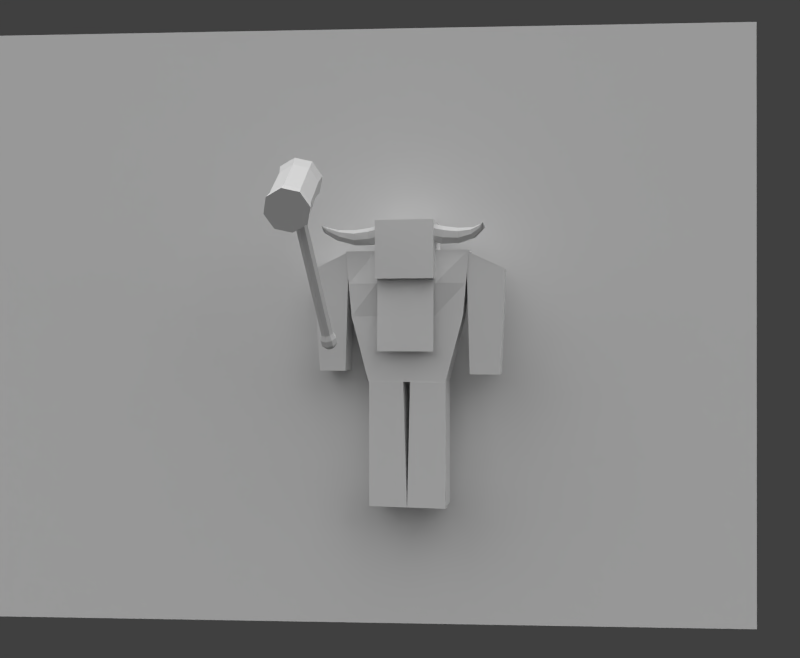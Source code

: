 # Source: oxenrender.blend  (saved by Blender 2.66.1; exported with 4.5.12 LTS)
import bpy
from mathutils import Matrix  # noqa: F401  (used for matrix-valued properties, if any)

bpy.ops.wm.read_factory_settings(use_empty=True)
scene = bpy.context.scene
scene.name = 'Scene'

# ---- collections
col_collection_1 = bpy.data.collections.new('Collection 1'); scene.collection.children.link(col_collection_1)
col_collection_2 = bpy.data.collections.new('Collection 2'); scene.collection.children.link(col_collection_2)

# ---- materials (node trees are filled in below, after node groups)
mat_none = bpy.data.materials.new('None')
mat_none.alpha_threshold = 0.0
mat_none.use_transparent_shadow = False
mat_none.specular_color = (0.8, 0.8, 0.8)
mat_none.roughness = 0.5
mat_none.specular_intensity = 1.0
mat_none.line_color = (0.0, 0.0, 0.0, 1.0)
mat_none_001 = bpy.data.materials.new('None.001')
mat_none_001.alpha_threshold = 0.0
mat_none_001.use_transparent_shadow = False
mat_none_001.specular_color = (0.8, 0.8, 0.8)
mat_none_001.roughness = 0.5
mat_none_001.specular_intensity = 0.0
mat_none_001.line_color = (0.0, 0.0, 0.0, 1.0)
mat_character = bpy.data.materials.new('Character')
mat_character.alpha_threshold = 0.0
mat_character.use_transparent_shadow = False
mat_character.preview_render_type = 'CUBE'
mat_character.roughness = 0.5
mat_character.specular_intensity = 0.0
mat_material = bpy.data.materials.new('Material')
mat_material.alpha_threshold = 0.0
mat_material.use_transparent_shadow = False
mat_material.roughness = 0.5
mat_material.specular_intensity = 0.0
mat_material.line_color = (0.0, 0.0, 0.0, 1.0)

# ---- material node trees

# ---- world
world_world = bpy.data.worlds.new('World'); scene.world = world_world
world_world.color = (0.05088, 0.05088, 0.05088)
world_world.use_sun_shadow = False
world_world.sun_shadow_jitter_overblur = 0.0
world_world.cycles.sampling_method = 'MANUAL'
world_world.cycles.sample_map_resolution = 256

# ---- cameras
cam_camera = bpy.data.cameras.new('Camera')
cam_camera.clip_end = 100.0
cam_camera.lens = 35.0
cam_camera.sensor_width = 32.0
cam_camera.sensor_height = 18.0
cam_camera.ortho_scale = 7.314
cam_camera.dof.focus_distance = 0.0
cam_camera.dof.aperture_fstop = 128.0

# ---- lights
light_sun_005 = bpy.data.lights.new('Sun.005', 'SUN')
light_sun_005.transmission_factor = 0.0
light_sun_005.angle = 1.571
light_sun_005.energy = 1.0
light_sun_005.shadow_buffer_clip_start = 0.5
light_sun_005.shadow_soft_size = 1.0
light_sun_005.shadow_cascade_max_distance = 1000.0
light_sun_005.cycles.use_multiple_importance_sampling = False
light_sun_004 = bpy.data.lights.new('Sun.004', 'SUN')
light_sun_004.transmission_factor = 0.0
light_sun_004.angle = 1.571
light_sun_004.energy = 1.0
light_sun_004.shadow_buffer_clip_start = 0.5
light_sun_004.shadow_soft_size = 1.0
light_sun_004.shadow_cascade_max_distance = 1000.0
light_sun_004.cycles.use_multiple_importance_sampling = False
light_sun_003 = bpy.data.lights.new('Sun.003', 'SUN')
light_sun_003.transmission_factor = 0.0
light_sun_003.angle = 1.571
light_sun_003.energy = 1.0
light_sun_003.shadow_buffer_clip_start = 0.5
light_sun_003.shadow_soft_size = 1.0
light_sun_003.shadow_cascade_max_distance = 1000.0
light_sun_003.cycles.use_multiple_importance_sampling = False
light_sun_001 = bpy.data.lights.new('Sun.001', 'SUN')
light_sun_001.transmission_factor = 0.0
light_sun_001.angle = 1.571
light_sun_001.energy = 1.0
light_sun_001.shadow_buffer_clip_start = 0.5
light_sun_001.shadow_soft_size = 1.0
light_sun_001.shadow_cascade_max_distance = 1000.0
light_sun_001.cycles.use_multiple_importance_sampling = False

# ---- meshes
me_plane = bpy.data.meshes.new('Plane')
me_plane.from_pydata([(-0.3551, 0.9106, 0.0), (-0.3551, 0.9106, -0.2), (-0.3551, 0.7676, -0.143), (-0.3551, 0.7106, 0.0), (-0.3551, 1.111, 0.0), (-0.3551, 1.054, -0.143), (-0.3551, 1.054, 0.143), (-0.3551, 0.9106, 0.2), (-0.3551, 0.7676, 0.143), (-0.2392, 1.092, 0.0), (-0.2392, 1.041, 0.13), (0.2211, 1.041, 0.13), (0.2211, 1.092, 0.0), (-0.2392, 0.9106, 0.1819), (0.2211, 0.9106, 0.1819), (-0.2392, 1.041, -0.13), (0.2211, 1.041, -0.13), (-0.2392, 0.7806, 0.13), (0.2211, 0.7806, 0.13), (-0.2392, 0.7806, -0.13), (-0.2392, 0.7287, 0.0), (-0.2392, 0.9106, -0.1819), (0.3182, 0.9106, 0.1955), (0.3182, 1.05, 0.1397), (0.3182, 1.106, 0.0), (0.3182, 1.05, -0.1397), (0.3182, 0.7708, 0.1397), (0.2211, 0.9106, -0.1819), (0.3182, 0.9106, -0.1955), (0.2211, 0.7287, 0.0), (0.2211, 0.7806, -0.13), (0.3182, 0.9106, 0.0), (0.3182, 0.7151, 0.0), (0.3182, 0.7708, -0.1397), (0.03465, -0.4553, 0.028), (0.01049, -0.4548, 0.0644), (0.02195, -0.5026, 0.08122), (0.05455, -0.5033, 0.03212), (-0.01226, -0.4563, -0.03856), (0.02414, -0.4559, -0.0144), (0.04037, -0.5041, -0.02509), (-0.00874, -0.5046, -0.05769), (-0.03192, -0.4547, 0.07491), (-0.03526, -0.5025, 0.09541), (-0.05467, -0.4562, -0.02805), (-0.06595, -0.5046, -0.0435), (0.02185, 0.7714, -0.03184), (0.03237, 0.7721, 0.01056), (-0.0342, 0.7726, 0.05747), (-0.07061, 0.7722, 0.03331), (-0.06832, -0.4552, 0.05075), (-0.08112, 0.7716, -0.009093), (-0.07883, -0.4558, 0.00835), (-0.05695, 0.7711, -0.04549), (-0.01455, 0.771, -0.056), (0.008202, 0.7725, 0.04696), (0.04047, -0.5597, -0.0243), (-0.008637, -0.5603, -0.0569), (-0.03516, -0.5582, 0.0962), (0.02206, -0.5583, 0.08201), (-0.06585, -0.5602, -0.04271), (-0.09855, -0.5039, 0.005603), (-0.09845, -0.5596, 0.006393), (-0.08437, -0.5031, 0.06281), (-0.01458, -0.604, -0.02147), (-0.04579, -0.604, -0.01373), (-0.06357, -0.6036, 0.01305), (-0.08427, -0.5587, 0.0636), (-0.05583, -0.6032, 0.04425), (-0.02905, -0.6029, 0.06202), (0.05466, -0.5589, 0.03291), (-0.02181, -0.6034, 0.02028), (0.0122, -0.6037, -0.003692), (0.01994, -0.6033, 0.02751), (0.002157, -0.6029, 0.05429), (-0.02438, 0.7112, 0.000733)], [], [(0, 1, 2, 3), (1, 0, 4, 5), (0, 7, 6, 4), (7, 0, 3, 8), (9, 10, 11, 12), (10, 13, 14, 11), (15, 9, 12, 16), (13, 17, 18, 14), (3, 2, 19, 20), (2, 1, 21, 19), (1, 5, 15, 21), (7, 8, 17, 13), (5, 4, 9, 15), (6, 7, 13, 10), (4, 6, 10, 9), (8, 3, 20, 17), (11, 14, 22, 23), (16, 12, 24, 25), (14, 18, 26, 22), (27, 16, 25, 28), (17, 20, 29, 18), (20, 19, 30, 29), (19, 21, 27, 30), (21, 15, 16, 27), (31, 32, 33, 28), (24, 31, 28, 25), (23, 22, 31, 24), (22, 26, 32, 31), (12, 11, 23, 24), (18, 29, 32, 26), (29, 30, 33, 32), (30, 27, 28, 33), (34, 35, 36, 37), (38, 39, 40, 41), (35, 42, 43, 36), (44, 38, 41, 45), (46, 47, 34, 39), (48, 49, 50, 42), (49, 51, 52, 50), (51, 53, 44, 52), (53, 54, 38, 44), (55, 48, 42, 35), (54, 46, 39, 38), (47, 55, 35, 34), (41, 40, 56, 57), (36, 43, 58, 59), (45, 41, 57, 60), (61, 45, 60, 62), (39, 34, 37, 40), (42, 50, 63, 43), (50, 52, 61, 63), (52, 44, 45, 61), (60, 57, 64, 65), (62, 60, 65, 66), (67, 62, 66, 68), (58, 67, 68, 69), (37, 36, 59, 70), (40, 37, 70, 56), (43, 63, 67, 58), (63, 61, 62, 67), (71, 68, 66, 65), (72, 71, 65, 64), (73, 74, 71, 72), (74, 69, 68, 71), (59, 58, 69, 74), (57, 56, 72, 64), (70, 59, 74, 73), (56, 70, 73, 72), (75, 53, 51, 49), (46, 54, 53, 75), (47, 46, 75, 55), (55, 75, 49, 48)])
me_plane.polygons.foreach_set('material_index', [1, 1, 1, 1, 1, 1, 1, 1, 1, 1, 1, 1, 1, 1, 1, 1, 1, 1, 1, 1, 1, 1, 1, 1, 1, 1, 1, 1, 1, 1, 1, 1, 1, 1, 1, 1, 1, 1, 1, 1, 1, 1, 1, 1, 1, 1, 1, 1, 1, 1, 1, 1, 1, 1, 1, 1, 1, 1, 1, 1, 1, 1, 1, 1, 1, 1, 1, 1, 1, 1, 1, 1])
_uv = me_plane.uv_layers.new(name='UVMap')
_uv.uv.foreach_set('vector', [0.7559, 0.7559, 0.8494, 0.5213, 0.9904, 0.6551, 0.9904, 0.8494, 0.8494, 0.5213, 0.7559, 0.7559, 0.5213, 0.6623, 0.6551, 0.5213, 0.7559, 0.7559, 0.6623, 0.9904, 0.5213, 0.8566, 0.5213, 0.6623, 0.6623, 0.9904, 0.7559, 0.7559, 0.9904, 0.8494, 0.8566, 0.9904, 0.2663, 0.8776, 0.3903, 0.878, 0.3893, 0.1211, 0.2663, 0.122, 0.3903, 0.878, 0.5131, 0.8776, 0.5144, 0.1216, 0.3893, 0.1211, 0.1401, 0.8778, 0.2663, 0.8776, 0.2663, 0.122, 0.1395, 0.1223, 0.5131, 0.8776, 0.3908, 0.8777, 0.3901, 0.1221, 0.5144, 0.1216, 0.2664, 0.9958, 0.1414, 0.9967, 0.1403, 0.8783, 0.2656, 0.878, 0.1414, 0.9967, -3.2e-05, 0.9973, -2.8e-05, 0.877, 0.1403, 0.8783, -3.2e-05, 0.9973, 0.1395, 0.9962, 0.1401, 0.8778, -2.8e-05, 0.877, 0.5127, 0.9969, 0.3922, 0.9969, 0.3908, 0.8777, 0.5131, 0.8776, 0.1395, 0.9962, 0.2661, 0.9967, 0.2663, 0.8776, 0.1401, 0.8778, 0.3897, 0.9967, 0.5127, 0.9969, 0.5131, 0.8776, 0.3903, 0.878, 0.2661, 0.9967, 0.3897, 0.9967, 0.3903, 0.878, 0.2663, 0.8776, 0.3922, 0.9969, 0.2664, 0.9958, 0.2656, 0.878, 0.3908, 0.8777, 0.3893, 0.1211, 0.5144, 0.1216, 0.5151, 0.002116, 0.3892, 0.001777, 0.1395, 0.1223, 0.2663, 0.122, 0.2657, 0.002551, 0.1405, 0.002957, 0.5144, 0.1216, 0.3901, 0.1221, 0.3902, 0.002625, 0.5151, 0.002116, 0.001615, 0.1212, 0.1395, 0.1223, 0.1405, 0.002957, 0.001142, 0.002182, 0.3908, 0.8777, 0.2656, 0.878, 0.2676, 0.1222, 0.3901, 0.1221, 0.2668, 0.877, 0.1405, 0.8773, 0.1402, 0.1249, 0.2668, 0.1247, 0.1403, 0.8783, -2.8e-05, 0.877, 0.001615, 0.1212, 0.1388, 0.123, -2.8e-05, 0.877, 0.1401, 0.8778, 0.1395, 0.1223, 0.001615, 0.1212, 0.7481, 0.7516, 0.978, 0.6599, 0.978, 0.8504, 0.8398, 0.9815, 0.5182, 0.8433, 0.7481, 0.7516, 0.8398, 0.9815, 0.6493, 0.9815, 0.5182, 0.6529, 0.6564, 0.5218, 0.7481, 0.7516, 0.5182, 0.8433, 0.6564, 0.5218, 0.8469, 0.5218, 0.978, 0.6599, 0.7481, 0.7516, 0.2663, 0.122, 0.3893, 0.1211, 0.3892, 0.001777, 0.2657, 0.002551, 0.3901, 0.1221, 0.2676, 0.1222, 0.2658, 0.003398, 0.3902, 0.002625, 0.2676, 0.1222, 0.1388, 0.123, 0.1423, 0.002172, 0.2658, 0.003398, 0.1388, 0.123, 0.001615, 0.1212, 0.001142, 0.002182, 0.1423, 0.002172, 0.7575, 0.6064, 0.6447, 0.6396, 0.5798, 0.5684, 0.7513, 0.5118, 0.9037, 0.7442, 0.8621, 0.6522, 0.9462, 0.593, 0.9907, 0.7518, 0.6447, 0.6396, 0.6005, 0.7481, 0.5172, 0.7617, 0.5798, 0.5684, 0.8595, 0.8507, 0.9037, 0.7442, 0.9907, 0.7518, 0.9218, 0.9367, 0.5166, 0.4969, 0.6452, 0.4971, 0.646, 0.002837, 0.5156, 0.001719, 0.8771, 0.4982, 1.0, 0.498, 0.9993, 0.001675, 0.8765, 0.000386, 1.0, 0.498, 0.8767, 0.4973, 0.877, 0.001907, 0.9993, 0.001675, 0.8767, 0.4973, 0.7568, 0.497, 0.7561, 0.003426, 0.877, 0.001907, 0.7568, 0.497, 0.6453, 0.4984, 0.6457, 0.001775, 0.7561, 0.003426, 0.7737, 0.4973, 0.8771, 0.4982, 0.8765, 0.000386, 0.7745, 0.001807, 0.6453, 0.4984, 0.5166, 0.4969, 0.5156, 0.001719, 0.6457, 0.001775, 0.6452, 0.4971, 0.7737, 0.4973, 0.7745, 0.001807, 0.646, 0.002837, 0.8764, 0.2193, 1.001, 0.2199, 1.001, 0.4989, 0.877, 0.4978, 0.7675, 0.2215, 0.6256, 0.2213, 0.6264, 0.4968, 0.7695, 0.497, 0.7686, 0.2203, 0.8764, 0.2193, 0.877, 0.4978, 0.7687, 0.4972, 0.6404, 0.2209, 0.7686, 0.2203, 0.7687, 0.4972, 0.6402, 0.4967, 0.8621, 0.6522, 0.7575, 0.6064, 0.7513, 0.5118, 0.9462, 0.593, 0.6005, 0.7481, 0.6439, 0.8549, 0.5823, 0.9269, 0.5172, 0.7617, 0.6439, 0.8549, 0.761, 0.8967, 0.7554, 0.9915, 0.5823, 0.9269, 0.761, 0.8967, 0.8595, 0.8507, 0.9218, 0.9367, 0.7554, 0.9915, 0.9905, 0.7435, 0.9181, 0.9356, 0.8537, 0.8606, 0.9045, 0.7473, 0.9342, 0.5852, 0.9905, 0.7435, 0.9045, 0.7473, 0.8659, 0.6447, 0.751, 0.5055, 0.9342, 0.5852, 0.8659, 0.6447, 0.7603, 0.6039, 0.5789, 0.5835, 0.751, 0.5055, 0.7603, 0.6039, 0.6433, 0.6346, 0.8779, 0.2203, 0.7675, 0.2215, 0.7695, 0.497, 0.8761, 0.4976, 1.001, 0.2199, 0.8779, 0.2203, 0.8761, 0.4976, 1.001, 0.4989, 0.6256, 0.2213, 0.5168, 0.2199, 0.5162, 0.4969, 0.6264, 0.4968, 0.5168, 0.2199, 0.6404, 0.2209, 0.6402, 0.4967, 0.5162, 0.4969, 0.7538, 0.7565, 0.5982, 0.5663, 0.7616, 0.5138, 0.9298, 0.5829, 0.9278, 0.9253, 0.7538, 0.7565, 0.9298, 0.5829, 0.9912, 0.7584, 0.7539, 0.9882, 0.5732, 0.9171, 0.7538, 0.7565, 0.9278, 0.9253, 0.5732, 0.9171, 0.5159, 0.7374, 0.5982, 0.5663, 0.7538, 0.7565, 0.5141, 0.7552, 0.5789, 0.5835, 0.6433, 0.6346, 0.603, 0.7564, 0.9181, 0.9356, 0.763, 0.9888, 0.7599, 0.9021, 0.8537, 0.8606, 0.5899, 0.9364, 0.5141, 0.7552, 0.603, 0.7564, 0.6542, 0.8593, 0.763, 0.9888, 0.5899, 0.9364, 0.6542, 0.8593, 0.7599, 0.9021, 0.0, 0.0, 0.0, 0.0, 0.0, 0.0, 0.0, 0.0, 0.0, 0.0, 0.0, 0.0, 0.0, 0.0, 0.0, 0.0, 0.0, 0.0, 0.0, 0.0, 0.0, 0.0, 0.0, 0.0, 0.0, 0.0, 0.0, 0.0, 0.0, 0.0, 0.0, 0.0])
me_plane.materials.append(mat_none)
me_plane.materials.append(mat_none_001)
me_plane.use_remesh_preserve_volume = False
me_plane.use_remesh_preserve_attributes = False
me_plane.use_mirror_vertex_groups = False
me_plane.update()
me_cube = bpy.data.meshes.new('Cube')
me_cube.from_pydata([(-2.966, -1.526, 9.561), (-2.966, 1.44, 9.561), (-4.75, -1.526, 19.57), (-4.75, 1.44, 19.57), (-7.422, 1.361, 18.14), (-7.422, -1.446, 18.14), (-4.547, -1.425, 19.49), (-4.547, 1.34, 19.49), (-7.071, 1.099, 10.16), (-7.071, -1.184, 10.16), (-4.789, -1.184, 10.16), (-4.789, 1.099, 10.16), (-2.981, -1.468, -0.0003705), (-2.981, 1.468, -0.0003705), (-2.981, -1.468, 9.558), (-2.981, 1.468, 9.558), (-2.0, -1.443, 17.66), (-2.0, 2.557, 17.66), (-2.0, -1.443, 21.66), (-2.0, 2.557, 21.66), (2.966, 1.44, 9.561), (2.966, -1.526, 9.561), (4.75, 1.44, 19.57), (4.75, -1.526, 19.57), (4.899, 0.9912, 10.35), (4.899, -1.031, 10.35), (6.921, -1.031, 10.35), (6.921, 0.9912, 10.35), (4.547, 1.343, 19.55), (4.547, -1.382, 19.55), (7.383, -1.403, 18.2), (7.383, 1.364, 18.2), (-0.04556, 1.468, -0.0003705), (-0.04556, -1.468, -0.0003705), (-0.2782, -1.468, 9.558), (-0.2782, 1.468, 9.558), (2.0, 2.557, 17.66), (2.0, -1.443, 17.66), (2.0, 2.557, 21.66), (2.0, -1.443, 21.66), (2.902, 1.463, 9.566), (2.902, -1.463, 9.566), (2.902, 1.463, -0.001764), (2.902, -1.463, -0.001764), (-0.02532, 1.463, -0.001764), (-0.02532, -1.463, -0.001764), (0.2701, -1.463, 9.566), (0.2701, 1.463, 9.566), (-2.2, -1.618, 17.38), (-2.2, 2.782, 17.38), (-2.2, -1.618, 21.78), (-2.2, 2.782, 21.78), (2.2, 2.782, 17.38), (2.2, -1.618, 17.38), (2.2, 2.782, 21.78), (2.2, -1.618, 21.78), (6.0, -5.0, 17.0), (2.966, 1.44, 9.561), (4.75, 1.44, 19.57), (-4.75, 1.44, 19.57), (-2.966, 1.44, 9.561), (4.75, -0.04311, 19.57), (4.249, -1.526, 14.57), (2.966, -0.04311, 9.561), (4.298, 1.44, 14.57), (0.0, -1.526, 19.57), (-4.249, -1.526, 14.57), (0.0, -1.526, 9.561), (-4.75, -0.04311, 19.57), (-4.274, 1.44, 14.57), (-2.966, -0.04311, 9.561), (0.0, 1.44, 19.57), (0.0, 1.44, 9.561), (4.274, 1.44, 14.57), (-4.298, 1.44, 14.57), (0.0, 1.44, 19.57), (0.0, 1.44, 9.561), (0.0, -1.526, 14.57), (-4.262, -0.04311, 14.57), (0.0, 1.44, 14.57), (0.0, -0.04311, 9.561), (0.0, -0.04311, 19.57), (4.262, -0.04311, 14.57), (4.524, 1.44, 17.07), (2.375, 1.44, 19.57), (-2.375, 1.44, 19.57), (-4.524, 1.44, 17.07), (0.0, 1.545, 17.07), (-2.149, 1.44, 14.57), (2.149, 1.44, 14.57), (-2.262, 1.833, 17.07), (2.262, 1.833, 17.07), (1.764, 2.11, 20.23), (1.768, 1.145, 20.58), (1.858, 2.46, 21.19), (1.862, 1.495, 21.54), (1.876, 2.036, 21.53), (1.815, 1.161, 21.12), (1.75, 1.569, 20.25), (1.811, 2.444, 20.65), (1.813, 1.803, 20.89), (2.768, 1.735, 20.03), (2.692, 0.7749, 20.39), (2.891, 2.082, 20.99), (2.815, 1.122, 21.34), (2.873, 1.659, 21.32), (2.741, 0.7899, 20.92), (2.71, 1.198, 20.05), (2.842, 2.067, 20.45), (5.153, 2.264, 20.36), (4.018, 1.695, 20.02), (3.969, 0.8415, 20.37), (3.987, 2.039, 20.88), (3.938, 1.185, 21.22), (3.957, 1.669, 21.19), (3.945, 0.8726, 20.85), (3.998, 1.212, 20.05), (4.011, 2.008, 20.39), (5.42, 1.743, 20.58), (5.01, 2.434, 20.95), (5.277, 1.913, 21.17), (5.119, 2.202, 21.15), (5.393, 1.742, 20.91), (5.31, 1.976, 20.38), (5.037, 2.435, 20.62), (6.016, 3.956, 21.31), (5.85, 3.229, 20.85), (6.114, 3.072, 20.98), (5.727, 3.278, 21.15), (5.99, 3.121, 21.28), (5.838, 3.208, 21.27), (6.096, 3.071, 21.15), (6.002, 3.142, 20.86), (5.745, 3.279, 20.98), (-1.795, 1.757, 20.92), (-1.793, 2.399, 20.68), (-1.733, 1.524, 20.28), (-1.798, 1.115, 21.15), (-1.858, 1.99, 21.56), (-1.844, 1.45, 21.57), (-1.841, 2.415, 21.22), (-1.75, 1.099, 20.61), (-1.746, 2.064, 20.26), (-2.75, 1.69, 20.06), (-2.674, 0.7294, 20.42), (-2.873, 2.036, 21.02), (-2.797, 1.076, 21.38), (-2.855, 1.613, 21.36), (-2.723, 0.7444, 20.96), (-2.692, 1.152, 20.08), (-2.824, 2.021, 20.48), (-5.135, 2.219, 20.4), (-4.0, 1.649, 20.06), (-3.951, 0.796, 20.4), (-3.969, 1.993, 20.91), (-3.92, 1.14, 21.25), (-3.939, 1.623, 21.22), (-3.927, 0.8271, 20.88), (-3.98, 1.166, 20.09), (-3.993, 1.962, 20.43), (-5.403, 1.698, 20.61), (-4.992, 2.389, 20.98), (-5.259, 1.868, 21.2), (-5.102, 2.156, 21.18), (-5.375, 1.697, 20.94), (-5.293, 1.93, 20.41), (-5.019, 2.39, 20.65), (-5.998, 3.911, 21.34), (-5.832, 3.183, 20.88), (-6.096, 3.026, 21.01), (-5.709, 3.232, 21.18), (-5.972, 3.076, 21.32), (-5.82, 3.162, 21.3), (-6.078, 3.025, 21.18), (-5.984, 3.097, 20.89), (-5.727, 3.234, 21.01), (-2.169, 2.253, 11.91), (-2.169, 2.049, 18.74), (2.135, 2.253, 11.91), (2.135, 2.049, 18.74)], [], [(77, 66, 0, 67), (78, 69, 1, 70), (79, 89, 64, 57, 72), (80, 67, 0, 70), (81, 65, 23, 61), (47, 44, 45, 46), (6, 5, 9, 10), (7, 6, 10, 11), (32, 33, 12, 13), (14, 15, 13, 12), (39, 18, 16, 37), (18, 19, 17, 16), (19, 38, 36, 17), (36, 37, 16, 17), (19, 18, 39, 38), (34, 14, 12, 33), (40, 42, 44, 47), (15, 35, 32, 13), (24, 27, 26, 25), (31, 28, 29, 30), (46, 45, 43, 41), (35, 34, 33, 32), (41, 43, 42, 40), (82, 63, 20, 73), (39, 37, 36, 38), (15, 14, 34, 35), (4, 7, 11, 8), (5, 4, 8, 9), (30, 26, 27, 31), (4, 5, 6, 7), (31, 27, 24, 28), (44, 42, 43, 45), (28, 24, 25, 29), (11, 10, 9, 8), (29, 25, 26, 30), (40, 47, 46, 41), (55, 50, 48, 53), (50, 51, 49, 48), (51, 54, 52, 49), (52, 53, 48, 49), (51, 50, 55, 54), (55, 53, 52, 54), (62, 77, 67, 21), (23, 65, 77, 62), (65, 2, 66, 77), (66, 78, 70, 0), (2, 68, 78, 66), (68, 3, 69, 78), (74, 88, 79, 72, 60), (90, 87, 79, 88), (91, 83, 64, 89), (76, 80, 70, 1), (20, 63, 80, 76), (63, 21, 67, 80), (75, 81, 61, 22), (3, 68, 81, 75), (68, 2, 65, 81), (61, 82, 73, 22), (23, 62, 82, 61), (62, 21, 63, 82), (86, 90, 88, 74), (59, 85, 90, 86), (85, 71, 87, 90), (87, 91, 89, 79), (71, 84, 91, 87), (84, 58, 83, 91), (100, 99, 92, 98), (96, 94, 99, 100), (95, 96, 100, 97), (97, 100, 98, 93), (106, 102, 111, 115), (104, 106, 115, 113), (107, 101, 110, 116), (102, 107, 116, 111), (97, 93, 102, 106), (94, 96, 105, 103), (92, 99, 108, 101), (96, 95, 104, 105), (99, 94, 103, 108), (93, 98, 107, 102), (98, 92, 101, 107), (95, 97, 106, 104), (113, 115, 122, 120), (116, 110, 109, 123), (111, 116, 123, 118), (117, 112, 119, 124), (103, 105, 114, 112), (101, 108, 117, 110), (105, 104, 113, 114), (108, 103, 112, 117), (124, 119, 128, 133), (121, 120, 129, 130), (109, 124, 133, 126), (119, 121, 130, 128), (115, 111, 118, 122), (112, 114, 121, 119), (110, 117, 124, 109), (114, 113, 120, 121), (135, 150, 145, 140), (138, 147, 146, 139), (142, 143, 150, 135), (140, 145, 147, 138), (118, 123, 132, 127), (123, 109, 126, 132), (120, 122, 131, 129), (122, 118, 127, 131), (137, 148, 144, 141), (144, 153, 158, 149), (149, 158, 152, 143), (146, 155, 157, 148), (148, 157, 153, 144), (137, 141, 136, 134), (139, 137, 134, 138), (138, 134, 135, 140), (134, 136, 142, 135), (126, 133, 125), (128, 130, 125), (131, 127, 125), (129, 131, 125), (130, 129, 125), (133, 128, 125), (127, 132, 125), (132, 126, 125), (141, 144, 149, 136), (136, 149, 143, 142), (139, 146, 148, 137), (155, 162, 164, 157), (158, 165, 151, 152), (153, 160, 165, 158), (159, 166, 161, 154), (145, 154, 156, 147), (143, 152, 159, 150), (147, 156, 155, 146), (150, 159, 154, 145), (166, 175, 170, 161), (163, 172, 171, 162), (151, 168, 175, 166), (161, 170, 172, 163), (157, 164, 160, 153), (154, 161, 163, 156), (152, 151, 166, 159), (156, 163, 162, 155), (160, 169, 174, 165), (165, 174, 168, 151), (162, 171, 173, 164), (164, 173, 169, 160), (168, 167, 175), (170, 167, 172), (173, 167, 169), (171, 167, 173), (172, 167, 171), (175, 167, 170), (169, 167, 174), (174, 167, 168), (177, 179, 178, 176)])
_uv = me_cube.uv_layers.new(name='UVMap')
_uv.uv.foreach_set('vector', [0.5625, 0.1875, 0.5, 0.1875, 0.5, 0.0, 0.5625, 0.0, 0.4688, 0.1875, 0.4375, 0.1875, 0.4375, 0.0, 0.4688, 0.0, 0.375, 0.1875, 0.3438, 0.1875, 0.3125, 0.1875, 0.3125, 0.0, 0.375, 0.0, 0.5, 0.4375, 0.5, 0.5, 0.4375, 0.5, 0.4375, 0.4375, 0.375, 0.4375, 0.375, 0.5, 0.3125, 0.5, 0.3125, 0.4375, 0.1875, 0.375, 0.1875, 0.0, 0.125, 0.0, 0.125, 0.375, 0.8125, 0.375, 0.875, 0.375, 0.875, 0.0, 0.8125, 0.0, 0.75, 0.375, 0.8125, 0.375, 0.8125, 0.0, 0.75, 0.0, 0.1875, 0.375, 0.1875, 0.5, 0.125, 0.5, 0.125, 0.375, 0.0, 0.375, 0.0625, 0.375, 0.0625, 0.0, 0.0, 0.0, 0.5, 0.75, 0.375, 0.75, 0.375, 0.5, 0.5, 0.5, 0.375, 0.75, 0.25, 0.75, 0.25, 0.5, 0.375, 0.5, 0.25, 0.75, 0.125, 0.75, 0.125, 0.5, 0.25, 0.5, 0.375, 0.75, 0.375, 1.0, 0.25, 1.0, 0.25, 0.75, 0.25, 0.75, 0.25, 1.0, 0.125, 1.0, 0.125, 0.75, 0.25, 0.375, 0.1875, 0.375, 0.1875, 0.0, 0.25, 0.0, 0.125, 0.375, 0.125, 0.0, 0.0625, 0.0, 0.0625, 0.375, 0.125, 0.375, 0.0625, 0.375, 0.0625, 0.0, 0.125, 0.0, 0.75, 0.375, 0.8125, 0.375, 0.8125, 0.5, 0.75, 0.5, 0.6875, 0.375, 0.75, 0.375, 0.75, 0.5, 0.6875, 0.5, 0.25, 0.375, 0.25, 0.0, 0.1875, 0.0, 0.1875, 0.375, 0.1875, 0.375, 0.125, 0.375, 0.125, 0.0, 0.1875, 0.0, 0.0, 0.375, 0.0, 0.0, 0.0625, 0.0, 0.0625, 0.375, 0.2812, 0.1875, 0.2812, 0.0, 0.3125, 0.0, 0.3125, 0.1875, 0.0, 0.75, 0.0, 0.5, 0.125, 0.5, 0.125, 0.75, 0.125, 0.375, 0.125, 0.5, 0.0625, 0.5, 0.0625, 0.375, 0.6875, 0.375, 0.75, 0.375, 0.75, 0.0, 0.6875, 0.0, 0.6875, 0.375, 0.625, 0.375, 0.625, 0.0, 0.6875, 0.0, 0.6875, 0.375, 0.6875, 0.0, 0.625, 0.0, 0.625, 0.375, 0.6875, 0.375, 0.6875, 0.5, 0.75, 0.5, 0.75, 0.375, 0.6875, 0.375, 0.6875, 0.0, 0.75, 0.0, 0.75, 0.375, 0.1875, 0.375, 0.125, 0.375, 0.125, 0.5, 0.1875, 0.5, 0.75, 0.375, 0.75, 0.0, 0.8125, 0.0, 0.8125, 0.375, 0.75, 0.375, 0.75, 0.5, 0.8125, 0.5, 0.8125, 0.375, 0.8125, 0.375, 0.8125, 0.0, 0.875, 0.0, 0.875, 0.375, 0.125, 0.375, 0.0625, 0.375, 0.0625, 0.5, 0.125, 0.5, 1.0, 0.75, 0.875, 0.75, 0.875, 0.5, 1.0, 0.5, 0.875, 0.75, 0.75, 0.75, 0.75, 0.5, 0.875, 0.5, 0.75, 0.75, 0.625, 0.75, 0.625, 0.5, 0.75, 0.5, 0.875, 0.75, 0.875, 1.0, 0.75, 1.0, 0.75, 0.75, 0.75, 0.75, 0.75, 1.0, 0.625, 1.0, 0.625, 0.75, 0.5, 0.75, 0.5, 0.5, 0.625, 0.5, 0.625, 0.75, 0.625, 0.1875, 0.5625, 0.1875, 0.5625, 0.0, 0.625, 0.0, 0.625, 0.375, 0.5625, 0.375, 0.5625, 0.1875, 0.625, 0.1875, 0.5625, 0.375, 0.5, 0.375, 0.5, 0.1875, 0.5625, 0.1875, 0.5, 0.1875, 0.4688, 0.1875, 0.4688, 0.0, 0.5, 0.0, 0.5, 0.375, 0.4688, 0.375, 0.4688, 0.1875, 0.5, 0.1875, 0.4688, 0.375, 0.4375, 0.375, 0.4375, 0.1875, 0.4688, 0.1875, 0.4375, 0.1875, 0.4062, 0.1875, 0.375, 0.1875, 0.375, 0.0, 0.4375, 0.0, 0.4062, 0.2812, 0.375, 0.2812, 0.375, 0.1875, 0.4062, 0.1875, 0.3438, 0.2812, 0.3125, 0.2812, 0.3125, 0.1875, 0.3438, 0.1875, 0.5, 0.375, 0.5, 0.4375, 0.4375, 0.4375, 0.4375, 0.375, 0.5625, 0.375, 0.5625, 0.4375, 0.5, 0.4375, 0.5, 0.375, 0.5625, 0.4375, 0.5625, 0.5, 0.5, 0.5, 0.5, 0.4375, 0.375, 0.375, 0.375, 0.4375, 0.3125, 0.4375, 0.3125, 0.375, 0.4375, 0.375, 0.4375, 0.4375, 0.375, 0.4375, 0.375, 0.375, 0.4375, 0.4375, 0.4375, 0.5, 0.375, 0.5, 0.375, 0.4375, 0.2812, 0.375, 0.2812, 0.1875, 0.3125, 0.1875, 0.3125, 0.375, 0.25, 0.375, 0.25, 0.1875, 0.2812, 0.1875, 0.2812, 0.375, 0.25, 0.1875, 0.25, 0.0, 0.2812, 0.0, 0.2812, 0.1875, 0.4375, 0.2812, 0.4062, 0.2812, 0.4062, 0.1875, 0.4375, 0.1875, 0.4375, 0.375, 0.4062, 0.375, 0.4062, 0.2812, 0.4375, 0.2812, 0.4062, 0.375, 0.375, 0.375, 0.375, 0.2812, 0.4062, 0.2812, 0.375, 0.2812, 0.3438, 0.2812, 0.3438, 0.1875, 0.375, 0.1875, 0.375, 0.375, 0.3438, 0.375, 0.3438, 0.2812, 0.375, 0.2812, 0.3438, 0.375, 0.3125, 0.375, 0.3125, 0.2812, 0.3438, 0.2812, 0.25, 0.5, 0.5, 0.5, 0.5, 7.07e-05, 0.25, 7.07e-05, 0.25, 0.9999, 0.5, 0.9999, 0.5, 0.5, 0.25, 0.5, 7.07e-05, 0.9999, 0.25, 0.9999, 0.25, 0.5, 7.078e-05, 0.5, 7.078e-05, 0.5, 0.25, 0.5, 0.25, 7.07e-05, 7.086e-05, 7.07e-05, 7.078e-05, 0.5, 7.086e-05, 7.07e-05, 7.086e-05, 7.07e-05, 7.078e-05, 0.5, 7.07e-05, 0.9999, 7.078e-05, 0.5, 7.078e-05, 0.5, 7.07e-05, 0.9999, 0.25, 7.07e-05, 0.5, 7.07e-05, 0.5, 7.07e-05, 0.25, 7.07e-05, 7.086e-05, 7.07e-05, 0.25, 7.07e-05, 0.25, 7.07e-05, 7.086e-05, 7.07e-05, 7.078e-05, 0.5, 7.086e-05, 7.07e-05, 7.086e-05, 7.07e-05, 7.078e-05, 0.5, 0.5, 0.9999, 0.25, 0.9999, 0.25, 0.9999, 0.5, 0.9999, 0.5, 7.07e-05, 0.5, 0.5, 0.5, 0.5, 0.5, 7.07e-05, 0.25, 0.9999, 7.07e-05, 0.9999, 7.07e-05, 0.9999, 0.25, 0.9999, 0.5, 0.5, 0.5, 0.9999, 0.5, 0.9999, 0.5, 0.5, 7.086e-05, 7.07e-05, 0.25, 7.07e-05, 0.25, 7.07e-05, 7.086e-05, 7.07e-05, 0.25, 7.07e-05, 0.5, 7.07e-05, 0.5, 7.07e-05, 0.25, 7.07e-05, 7.07e-05, 0.9999, 7.078e-05, 0.5, 7.078e-05, 0.5, 7.07e-05, 0.9999, 7.07e-05, 0.9999, 7.078e-05, 0.5, 7.078e-05, 0.5, 7.07e-05, 0.9999, 0.25, 7.07e-05, 0.5, 7.07e-05, 0.5, 7.07e-05, 0.25, 7.07e-05, 7.086e-05, 7.07e-05, 0.25, 7.07e-05, 0.25, 7.07e-05, 7.086e-05, 7.07e-05, 0.5, 0.5, 0.5, 0.9999, 0.5, 0.9999, 0.5, 0.5, 0.5, 0.9999, 0.25, 0.9999, 0.25, 0.9999, 0.5, 0.9999, 0.5, 7.07e-05, 0.5, 0.5, 0.5, 0.5, 0.5, 7.07e-05, 0.25, 0.9999, 7.07e-05, 0.9999, 7.07e-05, 0.9999, 0.25, 0.9999, 0.5, 0.5, 0.5, 0.9999, 0.5, 0.9999, 0.5, 0.5, 0.5, 0.5, 0.5, 0.9999, 0.5, 0.9999, 0.5, 0.5, 0.25, 0.9999, 7.07e-05, 0.9999, 7.07e-05, 0.9999, 0.25, 0.9999, 0.5, 7.07e-05, 0.5, 0.5, 0.5, 0.5, 0.5, 7.07e-05, 0.5, 0.9999, 0.25, 0.9999, 0.25, 0.9999, 0.5, 0.9999, 7.078e-05, 0.5, 7.086e-05, 7.07e-05, 7.086e-05, 7.07e-05, 7.078e-05, 0.5, 0.5, 0.9999, 0.25, 0.9999, 0.25, 0.9999, 0.5, 0.9999, 0.5, 7.07e-05, 0.5, 0.5, 0.5, 0.5, 0.5, 7.07e-05, 0.25, 0.9999, 7.07e-05, 0.9999, 7.07e-05, 0.9999, 0.25, 0.9999, 0.5, 0.5, 0.5, 0.5, 0.5, 0.9999, 0.5, 0.9999, 0.25, 0.9999, 0.25, 0.9999, 7.07e-05, 0.9999, 7.07e-05, 0.9999, 0.5, 7.07e-05, 0.5, 7.07e-05, 0.5, 0.5, 0.5, 0.5, 0.5, 0.9999, 0.5, 0.9999, 0.25, 0.9999, 0.25, 0.9999, 7.086e-05, 7.07e-05, 0.25, 7.07e-05, 0.25, 7.07e-05, 7.086e-05, 7.07e-05, 0.25, 7.07e-05, 0.5, 7.07e-05, 0.5, 7.07e-05, 0.25, 7.07e-05, 7.07e-05, 0.9999, 7.078e-05, 0.5, 7.078e-05, 0.5, 7.07e-05, 0.9999, 7.078e-05, 0.5, 7.086e-05, 7.07e-05, 7.086e-05, 7.07e-05, 7.078e-05, 0.5, 7.078e-05, 0.5, 7.078e-05, 0.5, 7.086e-05, 7.07e-05, 7.086e-05, 7.07e-05, 7.086e-05, 7.07e-05, 7.086e-05, 7.07e-05, 0.25, 7.07e-05, 0.25, 7.07e-05, 0.25, 7.07e-05, 0.25, 7.07e-05, 0.5, 7.07e-05, 0.5, 7.07e-05, 7.07e-05, 0.9999, 7.07e-05, 0.9999, 7.078e-05, 0.5, 7.078e-05, 0.5, 7.078e-05, 0.5, 7.078e-05, 0.5, 7.086e-05, 7.07e-05, 7.086e-05, 7.07e-05, 7.078e-05, 0.5, 7.086e-05, 7.07e-05, 0.25, 7.07e-05, 0.25, 0.5, 7.07e-05, 0.9999, 7.078e-05, 0.5, 0.25, 0.5, 0.25, 0.9999, 0.25, 0.9999, 0.25, 0.5, 0.5, 0.5, 0.5, 0.9999, 0.25, 0.5, 0.25, 7.07e-05, 0.5, 7.07e-05, 0.5, 0.5, 0.5, 7.07e-05, 0.5, 0.5, 0.5, 7.07e-05, 0.5, 0.9999, 0.25, 0.9999, 0.5, 0.9999, 7.078e-05, 0.5, 7.086e-05, 7.07e-05, 7.078e-05, 0.5, 7.07e-05, 0.9999, 7.078e-05, 0.5, 7.07e-05, 0.9999, 0.25, 0.9999, 7.07e-05, 0.9999, 0.25, 0.9999, 0.5, 0.5, 0.5, 0.9999, 0.5, 0.5, 7.086e-05, 7.07e-05, 0.25, 7.07e-05, 7.086e-05, 7.07e-05, 0.25, 7.07e-05, 0.5, 7.07e-05, 0.25, 7.07e-05, 7.086e-05, 7.07e-05, 7.086e-05, 7.07e-05, 0.25, 7.07e-05, 0.25, 7.07e-05, 0.25, 7.07e-05, 0.25, 7.07e-05, 0.5, 7.07e-05, 0.5, 7.07e-05, 7.07e-05, 0.9999, 7.07e-05, 0.9999, 7.078e-05, 0.5, 7.078e-05, 0.5, 7.07e-05, 0.9999, 7.07e-05, 0.9999, 7.078e-05, 0.5, 7.078e-05, 0.5, 0.25, 7.07e-05, 0.25, 7.07e-05, 0.5, 7.07e-05, 0.5, 7.07e-05, 7.086e-05, 7.07e-05, 7.086e-05, 7.07e-05, 0.25, 7.07e-05, 0.25, 7.07e-05, 0.5, 0.5, 0.5, 0.5, 0.5, 0.9999, 0.5, 0.9999, 0.5, 0.9999, 0.5, 0.9999, 0.25, 0.9999, 0.25, 0.9999, 0.5, 7.07e-05, 0.5, 7.07e-05, 0.5, 0.5, 0.5, 0.5, 0.25, 0.9999, 0.25, 0.9999, 7.07e-05, 0.9999, 7.07e-05, 0.9999, 0.5, 0.5, 0.5, 0.5, 0.5, 0.9999, 0.5, 0.9999, 0.5, 0.5, 0.5, 0.5, 0.5, 0.9999, 0.5, 0.9999, 0.25, 0.9999, 0.25, 0.9999, 7.07e-05, 0.9999, 7.07e-05, 0.9999, 0.5, 7.07e-05, 0.5, 7.07e-05, 0.5, 0.5, 0.5, 0.5, 0.5, 0.9999, 0.5, 0.9999, 0.25, 0.9999, 0.25, 0.9999, 7.078e-05, 0.5, 7.078e-05, 0.5, 7.086e-05, 7.07e-05, 7.086e-05, 7.07e-05, 0.5, 0.9999, 0.5, 0.9999, 0.25, 0.9999, 0.25, 0.9999, 0.5, 7.07e-05, 0.5, 7.07e-05, 0.5, 0.5, 0.5, 0.5, 0.25, 0.9999, 0.25, 0.9999, 7.07e-05, 0.9999, 7.07e-05, 0.9999, 7.086e-05, 7.07e-05, 7.086e-05, 7.07e-05, 0.25, 7.07e-05, 0.25, 7.07e-05, 0.25, 7.07e-05, 0.25, 7.07e-05, 0.5, 7.07e-05, 0.5, 7.07e-05, 7.07e-05, 0.9999, 7.07e-05, 0.9999, 7.078e-05, 0.5, 7.078e-05, 0.5, 7.078e-05, 0.5, 7.078e-05, 0.5, 7.086e-05, 7.07e-05, 7.086e-05, 7.07e-05, 0.5, 7.07e-05, 0.5, 7.07e-05, 0.5, 0.5, 0.5, 0.9999, 0.5, 0.9999, 0.25, 0.9999, 7.078e-05, 0.5, 7.078e-05, 0.5, 7.086e-05, 7.07e-05, 7.07e-05, 0.9999, 7.07e-05, 0.9999, 7.078e-05, 0.5, 0.25, 0.9999, 0.25, 0.9999, 7.07e-05, 0.9999, 0.5, 0.5, 0.5, 0.5, 0.5, 0.9999, 7.086e-05, 7.07e-05, 7.086e-05, 7.07e-05, 0.25, 7.07e-05, 0.25, 7.07e-05, 0.25, 7.07e-05, 0.5, 7.07e-05, 1.0, 0.3759, 0.8763, 0.3759, 0.8763, -4.661e-05, 1.0, -4.661e-05])
me_cube.materials.append(mat_character)
me_cube.use_remesh_preserve_volume = False
me_cube.use_remesh_preserve_attributes = False
me_cube.use_mirror_vertex_groups = False
me_cube.use_paint_bone_selection = False
me_cube.use_paint_mask = True
me_cube.update()
me_plane_001 = bpy.data.meshes.new('Plane.001')
me_plane_001.from_pydata([(1.0, -1.0, 0.0), (-1.0, -1.0, 0.0), (1.0, 1.0, 0.0), (-1.0, 1.0, 0.0)], [], [(1, 0, 2, 3)])
_uv = me_plane_001.uv_layers.new(name='UV coord')
_uv.uv.foreach_set('vector', [0.0, 0.0, 1.0, 0.0, 1.0, 1.0, 0.0, 1.0])
me_plane_001.materials.append(mat_material)
me_plane_001.use_remesh_preserve_volume = False
me_plane_001.use_remesh_preserve_attributes = False
me_plane_001.use_mirror_vertex_groups = False
me_plane_001.update()
arm_armature = bpy.data.armatures.new('Armature')  # bones are not reproduced

# ---- objects
ob_plane = bpy.data.objects.new('Plane', me_plane)
ob_sun_003 = bpy.data.objects.new('Sun.003', light_sun_005)
ob_sun_002 = bpy.data.objects.new('Sun.002', light_sun_004)
ob_sun_000 = bpy.data.objects.new('Sun.000', light_sun_003)
ob_sun_001 = bpy.data.objects.new('Sun.001', light_sun_001)
ob_player = bpy.data.objects.new('Player', me_cube)
ob_camera = bpy.data.objects.new('Camera', cam_camera)
ob_plane_001 = bpy.data.objects.new('Plane.001', me_plane_001)
ob_armature = bpy.data.objects.new('Armature', arm_armature)

# ---- transforms, parenting, visibility, modifiers, constraints
ob_plane.location = (5.369, 7.38, 6.291)
ob_plane.rotation_euler = (1.71, 0.5411, 1.676)
ob_plane.scale = (8.0, 8.0, 8.0)
ob_plane.lineart.crease_threshold = 0.0
ob_sun_003.location = (-10.0, 9.537e-07, 10.0)
ob_sun_003.rotation_euler = (-0.7854, -0.0, 1.571)
ob_sun_003.lineart.crease_threshold = 0.0
ob_sun_002.location = (10.0, -9.537e-07, 10.0)
ob_sun_002.rotation_euler = (-0.7854, -0.0, 4.712)
ob_sun_002.lineart.crease_threshold = 0.0
ob_sun_000.location = (0.0, -10.0, 10.0)
ob_sun_000.rotation_euler = (-0.7854, -0.0, 3.142)
ob_sun_000.lineart.crease_threshold = 0.0
ob_sun_001.location = (0.0, 10.0, 10.0)
ob_sun_001.rotation_euler = (-0.7854, -0.0, 0.0)
ob_sun_001.lineart.crease_threshold = 0.0
ob_player.parent = ob_armature
ob_player.matrix_parent_inverse = Matrix(((1.0, 0.0, 0.0, 0.0), (0.0, 1.0, 0.0, 0.0), (0.0, 0.0, 1.0, 10.0), (0.0, 0.0, 0.0, 1.0)))
ob_player.location = (0.0, 0.0, -10.0)
ob_player.lock_rotations_4d = False
ob_player.empty_display_type = 'ARROWS'
ob_player.lineart.crease_threshold = 0.0
_vg = ob_player.vertex_groups.new(name='Body')
for _i, _w in zip([0, 1, 2, 3, 4, 5, 6, 7, 8, 9, 10, 11, 12, 14, 15, 20, 21, 22, 23, 24, 25, 26, 27, 28, 29, 30, 33, 34, 35, 40, 41, 43, 45, 46, 47, 56, 57, 58, 59, 60, 61, 62, 63, 64, 65, 66, 67, 68, 69, 70, 71, 72, 73, 74, 75, 76, 77, 78, 79, 80, 81, 82, 83, 84, 85, 86, 87, 88, 89, 90, 91], [1.0, 1.0, 1.0, 1.0, 0.0, 0.0, 0.0, 0.0, 0.0, 0.0, 0.0, 0.0, 0.0, 0.0, 0.0, 1.0, 1.0, 1.0, 1.0, 0.0, 0.0, 0.0, 0.0, 0.0, 0.0, 0.0, 0.0, 0.0, 0.0, 0.0, 0.0, 0.0, 0.0, 0.0, 0.0, 1.0, 1.0, 1.0, 1.0, 1.0, 1.0, 1.0, 1.0, 1.0, 1.0, 1.0, 1.0, 1.0, 1.0, 1.0, 1.0, 1.0, 1.0, 1.0, 1.0, 1.0, 1.0, 1.0, 1.0, 1.0, 1.0, 1.0, 1.0, 1.0, 1.0, 1.0, 1.0, 1.0, 1.0, 1.0, 1.0]): _vg.add([_i], _w, 'REPLACE')
_vg = ob_player.vertex_groups.new(name='Head')
_vg.add([16, 17, 18, 19, 36, 37, 38, 39, 48, 49, 50, 51, 52, 53, 54, 55, 92, 93, 94, 95, 96, 97, 98, 99, 100, 101, 102, 103, 104, 105, 106, 107, 108, 109, 110, 111, 112, 113, 114, 115, 116, 117, 118, 119, 120, 121, 122, 123, 124, 125, 126, 127, 128, 129, 130, 131, 132, 133, 134, 135, 136, 137, 138, 139, 140, 141, 142, 143, 144, 145, 146, 147, 148, 149, 150, 151, 152, 153, 154, 155, 156, 157, 158, 159, 160, 161, 162, 163, 164, 165, 166, 167, 168, 169, 170, 171, 172, 173, 174, 175, 176, 177, 178, 179], 1.0, 'REPLACE')
_vg = ob_player.vertex_groups.new(name='Arm_Left')
_vg.add([4, 5, 6, 7, 8, 9, 10, 11], 1.0, 'REPLACE')
_vg = ob_player.vertex_groups.new(name='Arm_Right')
_vg.add([24, 25, 26, 27, 28, 29, 30, 31], 1.0, 'REPLACE')
_vg = ob_player.vertex_groups.new(name='Leg_Right')
_vg.add([40, 41, 42, 43, 44, 45, 46, 47], 1.0, 'REPLACE')
_vg = ob_player.vertex_groups.new(name='Leg_Left')
_vg.add([12, 13, 14, 15, 32, 33, 34, 35], 1.0, 'REPLACE')
_vg = ob_player.vertex_groups.new(name='Cape')
_m = ob_player.modifiers.new('Armature', 'ARMATURE')
_m.object = ob_armature
_m.use_bone_envelopes = True
ob_camera.location = (-11.08, 67.2, 3.582)
ob_camera.rotation_euler = (1.571, 1.51e-07, 3.316)
ob_camera.lock_rotations_4d = False
ob_camera.empty_display_type = 'ARROWS'
ob_camera.color = (0.0, 0.0, 0.0, 0.0)
ob_camera.display_type = 'WIRE'
ob_camera.lineart.crease_threshold = 0.0
ob_plane_001.location = (4.92, -1.879, 3.856)
ob_plane_001.rotation_euler = (-1.571, 3.142, 0.1222)
ob_plane_001.scale = (32.0, 24.0, 1.0)
ob_plane_001.lineart.crease_threshold = 0.0
ob_armature.location = (0.0, 0.0, -10.0)
ob_armature.show_in_front = True
ob_armature.lineart.crease_threshold = 0.0

# ---- collection membership
col_collection_1.objects.link(ob_plane)
col_collection_1.objects.link(ob_sun_003)
col_collection_1.objects.link(ob_sun_002)
col_collection_1.objects.link(ob_sun_000)
col_collection_1.objects.link(ob_sun_001)
col_collection_1.objects.link(ob_player)
col_collection_1.objects.link(ob_camera)
col_collection_2.objects.link(ob_plane_001)
col_collection_2.objects.link(ob_plane)
col_collection_2.objects.link(ob_armature)

# ---- scene / render settings (as saved in the file)
scene.camera = ob_camera
scene.frame_start = 0; scene.frame_end = 220; scene.frame_set(194)
scene.render.engine = 'BLENDER_EEVEE_NEXT'
scene.render.image_settings.color_mode = 'RGB'
scene.render.image_settings.compression = 90
scene.render.resolution_y = 1580
scene.render.resolution_percentage = 50
scene.render.fps = 30
scene.render.dither_intensity = 0.0
scene.render.bake_margin = 2
scene.render.bake_bias = 0.0
scene.cycles.use_denoising = False
scene.cycles.samples = 10
scene.cycles.sampling_pattern = 'TABULATED_SOBOL'
scene.cycles.light_sampling_threshold = 0.0
scene.cycles.use_adaptive_sampling = False
scene.cycles.use_light_tree = False
scene.cycles.blur_glossy = 0.0
scene.cycles.volume_bounces = 1
scene.cycles.pixel_filter_type = 'GAUSSIAN'
scene.cycles.sample_clamp_indirect = 0.0
scene.view_settings.view_transform = 'Standard'
bpy.context.view_layer.update()

